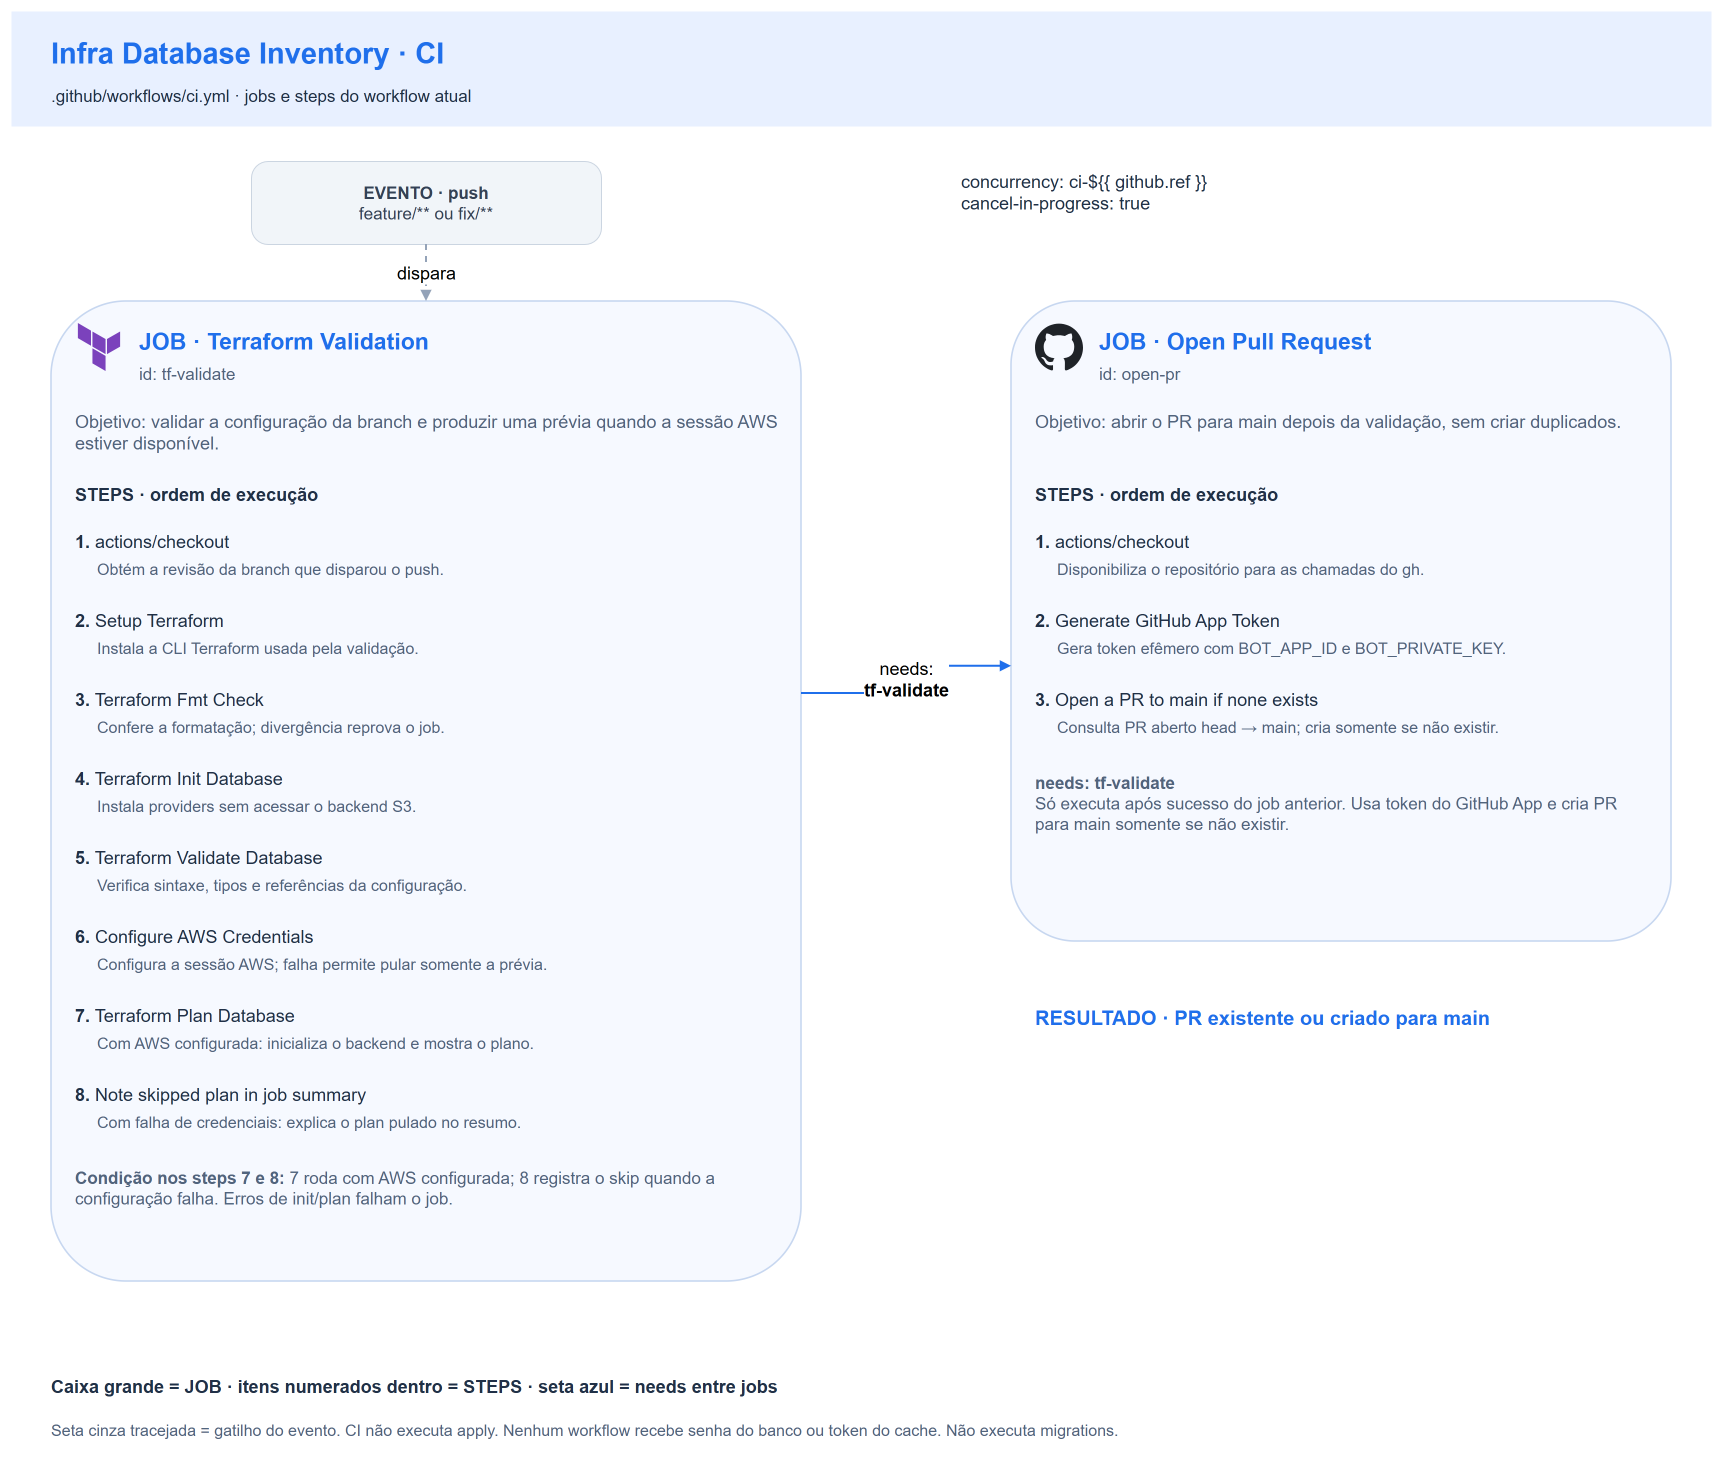

The diagram above was exported from draw.io. Its source (the exported page's mxGraphModel, read from the mxfile embedded in the PNG):
<mxGraphModel dx="1700" dy="1460" grid="1" gridSize="10" guides="1" tooltips="1" connect="1" arrows="1" fold="1" page="1" pageScale="1" pageWidth="1700" pageHeight="1460" math="0" shadow="0">
  <root>
    <mxCell id="0" />
    <mxCell id="1" parent="0" />
    <mxCell id="background" value="" style="fillColor=#ffffff;strokeColor=none;" vertex="1" parent="1">
      <mxGeometry x="0" y="0" width="1700" height="1460" as="geometry" />
    </mxCell>
    <mxCell id="header" value="" style="fillColor=#e8f0ff;strokeColor=none;" vertex="1" parent="1">
      <mxGeometry x="0" y="0" width="1700" height="115" as="geometry" />
    </mxCell>
    <mxCell id="title" value="Infra Database Inventory · CI" style="text;html=1;whiteSpace=wrap;overflow=hidden;align=left;verticalAlign=top;spacing=0;fontFamily=Helvetica;fontSize=29;fontColor=#1f6feb;fontStyle=1;" vertex="1" parent="1">
      <mxGeometry x="40" y="20" width="1620" height="40" as="geometry" />
    </mxCell>
    <mxCell id="workflow" value=".github/workflows/ci.yml · jobs e steps do workflow atual" style="text;html=1;whiteSpace=wrap;overflow=hidden;align=left;verticalAlign=top;spacing=0;fontFamily=Helvetica;fontSize=17;fontColor=#203047;fontStyle=0;" vertex="1" parent="1">
      <mxGeometry x="40" y="70" width="1620" height="28" as="geometry" />
    </mxCell>
    <mxCell id="event" value="&lt;b&gt;EVENTO · push&lt;/b&gt;&lt;br&gt;feature/** ou fix/**" style="rounded=1;arcSize=20;html=1;whiteSpace=wrap;fillColor=#f1f5f9;strokeColor=#cbd5e1;fontColor=#334155;fontSize=17;fontFamily=Helvetica;" vertex="1" parent="1">
      <mxGeometry x="240" y="150" width="350" height="83" as="geometry" />
    </mxCell>
    <mxCell id="concurrency" value="concurrency: ci-${{ github.ref }}&lt;br&gt;cancel-in-progress: true" style="text;html=1;whiteSpace=wrap;overflow=hidden;align=left;verticalAlign=top;spacing=0;fontFamily=Helvetica;fontSize=18;fontColor=#203047;fontStyle=0;" vertex="1" parent="1">
      <mxGeometry x="950" y="155" width="620" height="62" as="geometry" />
    </mxCell>
    <mxCell id="job-tf-validate" value="" style="rounded=1;arcSize=10;fillColor=#f6f9ff;strokeColor=#c7d7f0;strokeWidth=1.6;html=1;" vertex="1" parent="1">
      <mxGeometry x="40" y="290" width="750" height="980" as="geometry" />
    </mxCell>
    <mxCell id="job-tf-validate-icon" value="" style="shape=image;verticalLabelPosition=bottom;labelBackgroundColor=none;verticalAlign=top;imageAspect=1;aspect=fixed;image=data:image/svg+xml,(data omitted: 368 chars);" vertex="1" parent="job-tf-validate">
      <mxGeometry x="24" y="22" width="48" height="48" as="geometry" />
    </mxCell>
    <mxCell id="job-tf-validate-title" value="JOB · Terraform Validation" style="text;html=1;whiteSpace=wrap;overflow=hidden;align=left;verticalAlign=top;spacing=0;fontFamily=Helvetica;fontSize=23;fontColor=#1f6feb;fontStyle=1;" vertex="1" parent="job-tf-validate">
      <mxGeometry x="88" y="22" width="640" height="34" as="geometry" />
    </mxCell>
    <mxCell id="job-tf-validate-id" value="id: tf-validate" style="text;html=1;whiteSpace=wrap;overflow=hidden;align=left;verticalAlign=top;spacing=0;fontFamily=Helvetica;fontSize=17;fontColor=#51647d;fontStyle=0;" vertex="1" parent="job-tf-validate">
      <mxGeometry x="88" y="58" width="640" height="26" as="geometry" />
    </mxCell>
    <mxCell id="job-tf-validate-purpose" value="Objetivo: validar a configuração da branch e produzir uma prévia quando a sessão AWS estiver disponível." style="text;html=1;whiteSpace=wrap;overflow=hidden;align=left;verticalAlign=top;spacing=0;fontFamily=Helvetica;fontSize=18;fontColor=#51647d;fontStyle=0;" vertex="1" parent="job-tf-validate">
      <mxGeometry x="24" y="105" width="702" height="60" as="geometry" />
    </mxCell>
    <mxCell id="job-tf-validate-steps-heading" value="STEPS · ordem de execução" style="text;html=1;whiteSpace=wrap;overflow=hidden;align=left;verticalAlign=top;spacing=0;fontFamily=Helvetica;fontSize=18;fontColor=#203047;fontStyle=1;" vertex="1" parent="job-tf-validate">
      <mxGeometry x="24" y="178" width="702" height="28" as="geometry" />
    </mxCell>
    <mxCell id="job-tf-validate-step-1" value="&lt;b&gt;1.&lt;/b&gt; actions/checkout" style="text;html=1;whiteSpace=wrap;overflow=hidden;align=left;verticalAlign=top;spacing=0;fontFamily=Helvetica;fontSize=18;fontColor=#203047;fontStyle=0;" vertex="1" parent="job-tf-validate">
      <mxGeometry x="24" y="225" width="702" height="29" as="geometry" />
    </mxCell>
    <mxCell id="job-tf-validate-step-1-description" value="Obtém a revisão da branch que disparou o push." style="text;html=1;whiteSpace=wrap;overflow=hidden;align=left;verticalAlign=top;spacing=0;fontFamily=Helvetica;fontSize=16;fontColor=#51647d;fontStyle=0;" vertex="1" parent="job-tf-validate">
      <mxGeometry x="46" y="254" width="680" height="46" as="geometry" />
    </mxCell>
    <mxCell id="job-tf-validate-step-2" value="&lt;b&gt;2.&lt;/b&gt; Setup Terraform" style="text;html=1;whiteSpace=wrap;overflow=hidden;align=left;verticalAlign=top;spacing=0;fontFamily=Helvetica;fontSize=18;fontColor=#203047;fontStyle=0;" vertex="1" parent="job-tf-validate">
      <mxGeometry x="24" y="304" width="702" height="29" as="geometry" />
    </mxCell>
    <mxCell id="job-tf-validate-step-2-description" value="Instala a CLI Terraform usada pela validação." style="text;html=1;whiteSpace=wrap;overflow=hidden;align=left;verticalAlign=top;spacing=0;fontFamily=Helvetica;fontSize=16;fontColor=#51647d;fontStyle=0;" vertex="1" parent="job-tf-validate">
      <mxGeometry x="46" y="333" width="680" height="46" as="geometry" />
    </mxCell>
    <mxCell id="job-tf-validate-step-3" value="&lt;b&gt;3.&lt;/b&gt; Terraform Fmt Check" style="text;html=1;whiteSpace=wrap;overflow=hidden;align=left;verticalAlign=top;spacing=0;fontFamily=Helvetica;fontSize=18;fontColor=#203047;fontStyle=0;" vertex="1" parent="job-tf-validate">
      <mxGeometry x="24" y="383" width="702" height="29" as="geometry" />
    </mxCell>
    <mxCell id="job-tf-validate-step-3-description" value="Confere a formatação; divergência reprova o job." style="text;html=1;whiteSpace=wrap;overflow=hidden;align=left;verticalAlign=top;spacing=0;fontFamily=Helvetica;fontSize=16;fontColor=#51647d;fontStyle=0;" vertex="1" parent="job-tf-validate">
      <mxGeometry x="46" y="412" width="680" height="46" as="geometry" />
    </mxCell>
    <mxCell id="job-tf-validate-step-4" value="&lt;b&gt;4.&lt;/b&gt; Terraform Init Database" style="text;html=1;whiteSpace=wrap;overflow=hidden;align=left;verticalAlign=top;spacing=0;fontFamily=Helvetica;fontSize=18;fontColor=#203047;fontStyle=0;" vertex="1" parent="job-tf-validate">
      <mxGeometry x="24" y="462" width="702" height="29" as="geometry" />
    </mxCell>
    <mxCell id="job-tf-validate-step-4-description" value="Instala providers sem acessar o backend S3." style="text;html=1;whiteSpace=wrap;overflow=hidden;align=left;verticalAlign=top;spacing=0;fontFamily=Helvetica;fontSize=16;fontColor=#51647d;fontStyle=0;" vertex="1" parent="job-tf-validate">
      <mxGeometry x="46" y="491" width="680" height="46" as="geometry" />
    </mxCell>
    <mxCell id="job-tf-validate-step-5" value="&lt;b&gt;5.&lt;/b&gt; Terraform Validate Database" style="text;html=1;whiteSpace=wrap;overflow=hidden;align=left;verticalAlign=top;spacing=0;fontFamily=Helvetica;fontSize=18;fontColor=#203047;fontStyle=0;" vertex="1" parent="job-tf-validate">
      <mxGeometry x="24" y="541" width="702" height="29" as="geometry" />
    </mxCell>
    <mxCell id="job-tf-validate-step-5-description" value="Verifica sintaxe, tipos e referências da configuração." style="text;html=1;whiteSpace=wrap;overflow=hidden;align=left;verticalAlign=top;spacing=0;fontFamily=Helvetica;fontSize=16;fontColor=#51647d;fontStyle=0;" vertex="1" parent="job-tf-validate">
      <mxGeometry x="46" y="570" width="680" height="46" as="geometry" />
    </mxCell>
    <mxCell id="job-tf-validate-step-6" value="&lt;b&gt;6.&lt;/b&gt; Configure AWS Credentials" style="text;html=1;whiteSpace=wrap;overflow=hidden;align=left;verticalAlign=top;spacing=0;fontFamily=Helvetica;fontSize=18;fontColor=#203047;fontStyle=0;" vertex="1" parent="job-tf-validate">
      <mxGeometry x="24" y="620" width="702" height="29" as="geometry" />
    </mxCell>
    <mxCell id="job-tf-validate-step-6-description" value="Configura a sessão AWS; falha permite pular somente a prévia." style="text;html=1;whiteSpace=wrap;overflow=hidden;align=left;verticalAlign=top;spacing=0;fontFamily=Helvetica;fontSize=16;fontColor=#51647d;fontStyle=0;" vertex="1" parent="job-tf-validate">
      <mxGeometry x="46" y="649" width="680" height="46" as="geometry" />
    </mxCell>
    <mxCell id="job-tf-validate-step-7" value="&lt;b&gt;7.&lt;/b&gt; Terraform Plan Database" style="text;html=1;whiteSpace=wrap;overflow=hidden;align=left;verticalAlign=top;spacing=0;fontFamily=Helvetica;fontSize=18;fontColor=#203047;fontStyle=0;" vertex="1" parent="job-tf-validate">
      <mxGeometry x="24" y="699" width="702" height="29" as="geometry" />
    </mxCell>
    <mxCell id="job-tf-validate-step-7-description" value="Com AWS configurada: inicializa o backend e mostra o plano." style="text;html=1;whiteSpace=wrap;overflow=hidden;align=left;verticalAlign=top;spacing=0;fontFamily=Helvetica;fontSize=16;fontColor=#51647d;fontStyle=0;" vertex="1" parent="job-tf-validate">
      <mxGeometry x="46" y="728" width="680" height="46" as="geometry" />
    </mxCell>
    <mxCell id="job-tf-validate-step-8" value="&lt;b&gt;8.&lt;/b&gt; Note skipped plan in job summary" style="text;html=1;whiteSpace=wrap;overflow=hidden;align=left;verticalAlign=top;spacing=0;fontFamily=Helvetica;fontSize=18;fontColor=#203047;fontStyle=0;" vertex="1" parent="job-tf-validate">
      <mxGeometry x="24" y="778" width="702" height="29" as="geometry" />
    </mxCell>
    <mxCell id="job-tf-validate-step-8-description" value="Com falha de credenciais: explica o plan pulado no resumo." style="text;html=1;whiteSpace=wrap;overflow=hidden;align=left;verticalAlign=top;spacing=0;fontFamily=Helvetica;fontSize=16;fontColor=#51647d;fontStyle=0;" vertex="1" parent="job-tf-validate">
      <mxGeometry x="46" y="807" width="680" height="46" as="geometry" />
    </mxCell>
    <mxCell id="job-tf-validate-notes" value="&lt;b&gt;Condição nos steps 7 e 8:&lt;/b&gt; 7 roda com AWS configurada; 8 registra o skip quando a configuração falha. Erros de init/plan falham o job." style="text;html=1;whiteSpace=wrap;overflow=hidden;align=left;verticalAlign=top;spacing=0;fontFamily=Helvetica;fontSize=17;fontColor=#51647d;fontStyle=0;" vertex="1" parent="job-tf-validate">
      <mxGeometry x="24" y="862" width="702" height="101" as="geometry" />
    </mxCell>
    <mxCell id="job-open-pr" value="" style="rounded=1;arcSize=10;fillColor=#f6f9ff;strokeColor=#c7d7f0;strokeWidth=1.6;html=1;" vertex="1" parent="1">
      <mxGeometry x="1000" y="290" width="660" height="640" as="geometry" />
    </mxCell>
    <mxCell id="job-open-pr-icon" value="" style="shape=image;verticalLabelPosition=bottom;labelBackgroundColor=none;verticalAlign=top;imageAspect=1;aspect=fixed;image=data:image/svg+xml,(data omitted: 1053 chars);" vertex="1" parent="job-open-pr">
      <mxGeometry x="24" y="22" width="48" height="48" as="geometry" />
    </mxCell>
    <mxCell id="job-open-pr-title" value="JOB · Open Pull Request" style="text;html=1;whiteSpace=wrap;overflow=hidden;align=left;verticalAlign=top;spacing=0;fontFamily=Helvetica;fontSize=23;fontColor=#1f6feb;fontStyle=1;" vertex="1" parent="job-open-pr">
      <mxGeometry x="88" y="22" width="550" height="34" as="geometry" />
    </mxCell>
    <mxCell id="job-open-pr-id" value="id: open-pr" style="text;html=1;whiteSpace=wrap;overflow=hidden;align=left;verticalAlign=top;spacing=0;fontFamily=Helvetica;fontSize=17;fontColor=#51647d;fontStyle=0;" vertex="1" parent="job-open-pr">
      <mxGeometry x="88" y="58" width="550" height="26" as="geometry" />
    </mxCell>
    <mxCell id="job-open-pr-purpose" value="Objetivo: abrir o PR para main depois da validação, sem criar duplicados." style="text;html=1;whiteSpace=wrap;overflow=hidden;align=left;verticalAlign=top;spacing=0;fontFamily=Helvetica;fontSize=18;fontColor=#51647d;fontStyle=0;" vertex="1" parent="job-open-pr">
      <mxGeometry x="24" y="105" width="612" height="60" as="geometry" />
    </mxCell>
    <mxCell id="job-open-pr-steps-heading" value="STEPS · ordem de execução" style="text;html=1;whiteSpace=wrap;overflow=hidden;align=left;verticalAlign=top;spacing=0;fontFamily=Helvetica;fontSize=18;fontColor=#203047;fontStyle=1;" vertex="1" parent="job-open-pr">
      <mxGeometry x="24" y="178" width="612" height="28" as="geometry" />
    </mxCell>
    <mxCell id="job-open-pr-step-1" value="&lt;b&gt;1.&lt;/b&gt; actions/checkout" style="text;html=1;whiteSpace=wrap;overflow=hidden;align=left;verticalAlign=top;spacing=0;fontFamily=Helvetica;fontSize=18;fontColor=#203047;fontStyle=0;" vertex="1" parent="job-open-pr">
      <mxGeometry x="24" y="225" width="612" height="29" as="geometry" />
    </mxCell>
    <mxCell id="job-open-pr-step-1-description" value="Disponibiliza o repositório para as chamadas do gh." style="text;html=1;whiteSpace=wrap;overflow=hidden;align=left;verticalAlign=top;spacing=0;fontFamily=Helvetica;fontSize=16;fontColor=#51647d;fontStyle=0;" vertex="1" parent="job-open-pr">
      <mxGeometry x="46" y="254" width="590" height="46" as="geometry" />
    </mxCell>
    <mxCell id="job-open-pr-step-2" value="&lt;b&gt;2.&lt;/b&gt; Generate GitHub App Token" style="text;html=1;whiteSpace=wrap;overflow=hidden;align=left;verticalAlign=top;spacing=0;fontFamily=Helvetica;fontSize=18;fontColor=#203047;fontStyle=0;" vertex="1" parent="job-open-pr">
      <mxGeometry x="24" y="304" width="612" height="29" as="geometry" />
    </mxCell>
    <mxCell id="job-open-pr-step-2-description" value="Gera token efêmero com BOT_APP_ID e BOT_PRIVATE_KEY." style="text;html=1;whiteSpace=wrap;overflow=hidden;align=left;verticalAlign=top;spacing=0;fontFamily=Helvetica;fontSize=16;fontColor=#51647d;fontStyle=0;" vertex="1" parent="job-open-pr">
      <mxGeometry x="46" y="333" width="590" height="46" as="geometry" />
    </mxCell>
    <mxCell id="job-open-pr-step-3" value="&lt;b&gt;3.&lt;/b&gt; Open a PR to main if none exists" style="text;html=1;whiteSpace=wrap;overflow=hidden;align=left;verticalAlign=top;spacing=0;fontFamily=Helvetica;fontSize=18;fontColor=#203047;fontStyle=0;" vertex="1" parent="job-open-pr">
      <mxGeometry x="24" y="383" width="612" height="29" as="geometry" />
    </mxCell>
    <mxCell id="job-open-pr-step-3-description" value="Consulta PR aberto head → main; cria somente se não existir." style="text;html=1;whiteSpace=wrap;overflow=hidden;align=left;verticalAlign=top;spacing=0;fontFamily=Helvetica;fontSize=16;fontColor=#51647d;fontStyle=0;" vertex="1" parent="job-open-pr">
      <mxGeometry x="46" y="412" width="590" height="46" as="geometry" />
    </mxCell>
    <mxCell id="job-open-pr-notes" value="&lt;b&gt;needs: tf-validate&lt;/b&gt;&lt;br&gt;Só executa após sucesso do job anterior. Usa token do GitHub App e cria PR para main somente se não existir." style="text;html=1;whiteSpace=wrap;overflow=hidden;align=left;verticalAlign=top;spacing=0;fontFamily=Helvetica;fontSize=17;fontColor=#51647d;fontStyle=0;" vertex="1" parent="job-open-pr">
      <mxGeometry x="24" y="467" width="612" height="156" as="geometry" />
    </mxCell>
    <mxCell id="event-job" value="dispara" style="edgeStyle=orthogonalEdgeStyle;rounded=0;orthogonalLoop=1;jettySize=auto;html=1;endArrow=block;endFill=1;fontFamily=Helvetica;fontSize=18;labelBackgroundColor=#ffffff;strokeWidth=2;strokeColor=#94a3b8;dashed=1;exitX=0.5;exitY=1;entryX=0.5;entryY=0;" edge="1" parent="1" source="event" target="job-tf-validate">
      <mxGeometry relative="1" as="geometry" />
    </mxCell>
    <mxCell id="needs-tf-validate" value="needs:&lt;br&gt;&lt;b&gt;tf-validate&lt;/b&gt;" style="edgeStyle=orthogonalEdgeStyle;rounded=0;orthogonalLoop=1;jettySize=auto;html=1;endArrow=block;endFill=1;fontFamily=Helvetica;fontSize=18;labelBackgroundColor=#ffffff;strokeWidth=2;strokeColor=#1f6feb;exitX=1;exitY=0.4;entryX=0;entryY=0.57;" edge="1" parent="1" source="job-tf-validate" target="job-open-pr">
      <mxGeometry relative="1" as="geometry" />
    </mxCell>
    <mxCell id="result" value="RESULTADO · PR existente ou criado para main" style="text;html=1;whiteSpace=wrap;overflow=hidden;align=left;verticalAlign=top;spacing=0;fontFamily=Helvetica;fontSize=20;fontColor=#1f6feb;fontStyle=1;" vertex="1" parent="1">
      <mxGeometry x="1024" y="990" width="610" height="64" as="geometry" />
    </mxCell>
    <mxCell id="legend" value="Caixa grande = JOB · itens numerados dentro = STEPS · seta azul = needs entre jobs" style="text;html=1;whiteSpace=wrap;overflow=hidden;align=left;verticalAlign=top;spacing=0;fontFamily=Helvetica;fontSize=18;fontColor=#203047;fontStyle=1;" vertex="1" parent="1">
      <mxGeometry x="40" y="1360" width="1620" height="28" as="geometry" />
    </mxCell>
    <mxCell id="footer" value="Seta cinza tracejada = gatilho do evento. CI não executa apply. Nenhum workflow recebe senha do banco ou token do cache. Não executa migrations." style="text;html=1;whiteSpace=wrap;overflow=hidden;align=left;verticalAlign=top;spacing=0;fontFamily=Helvetica;fontSize=16;fontColor=#51647d;fontStyle=0;" vertex="1" parent="1">
      <mxGeometry x="40" y="1405" width="1620" height="40" as="geometry" />
    </mxCell>
  </root>
</mxGraphModel>